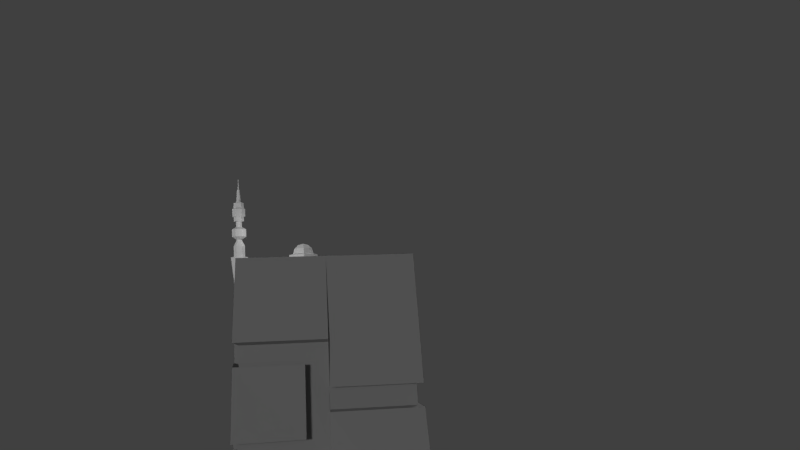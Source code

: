# Source: spiredCubeBuildingUnjoined.blend  (saved by Blender 2.73.0; exported with 4.5.12 LTS)
import bpy
from mathutils import Matrix  # noqa: F401  (used for matrix-valued properties, if any)

bpy.ops.wm.read_factory_settings(use_empty=True)
scene = bpy.context.scene
scene.name = 'Scene'

# ---- collections
col_collection_1 = bpy.data.collections.new('Collection 1'); scene.collection.children.link(col_collection_1)

# ---- materials (node trees are filled in below, after node groups)
mat_material = bpy.data.materials.new('Material')
mat_material.alpha_threshold = 0.0
mat_material.use_transparent_shadow = False
mat_material.diffuse_color = (0.2738, 0.2738, 0.2738, 1.0)
mat_material.roughness = 0.5
mat_material.specular_intensity = 0.1562

# ---- material node trees

# ---- world
world_world = bpy.data.worlds.new('World'); scene.world = world_world
world_world.color = (0.05088, 0.05088, 0.05088)
world_world.use_sun_shadow = False
world_world.sun_shadow_jitter_overblur = 0.0
world_world.cycles.sampling_method = 'MANUAL'
world_world.cycles.sample_map_resolution = 256

# ---- cameras
cam_camera = bpy.data.cameras.new('Camera')
cam_camera.clip_end = 100.0
cam_camera.lens = 35.0
cam_camera.sensor_width = 32.0
cam_camera.sensor_height = 18.0
cam_camera.ortho_scale = 7.314
cam_camera.dof.focus_distance = 0.0
cam_camera.dof.aperture_fstop = 128.0

# ---- lights
light_hemi_001 = bpy.data.lights.new('Hemi.001', 'SUN')
light_hemi_001.transmission_factor = 0.0
light_hemi_001.angle = 0.1993
light_hemi_001.energy = 1.0
light_hemi_001.shadow_buffer_clip_start = 0.5
light_hemi_001.shadow_soft_size = 0.1
light_hemi_001.shadow_cascade_max_distance = 1000.0
light_hemi_001.cycles.use_multiple_importance_sampling = False
light_hemi = bpy.data.lights.new('Hemi', 'SUN')
light_hemi.transmission_factor = 0.0
light_hemi.angle = 0.1993
light_hemi.energy = 1.0
light_hemi.shadow_buffer_clip_start = 0.5
light_hemi.shadow_soft_size = 0.1
light_hemi.shadow_cascade_max_distance = 1000.0
light_hemi.cycles.use_multiple_importance_sampling = False
light_lamp = bpy.data.lights.new('Lamp', 'POINT')
light_lamp.transmission_factor = 0.0
light_lamp.cutoff_distance = 30.0
light_lamp.energy = 100.0
light_lamp.shadow_buffer_clip_start = 1.001
light_lamp.shadow_soft_size = 0.1
light_lamp.shadow_maximum_resolution = 0.006
light_lamp.use_absolute_resolution = True
light_lamp.cycles.use_multiple_importance_sampling = False

# ---- meshes
me_sphere_001 = bpy.data.meshes.new('Sphere.001')
me_sphere_001.from_pydata([(1.64, 1.451, -2.072), (1.274, 1.451, -2.438), (1.14, 1.451, -2.938), (0.6035, 1.451, -4.232), (1.786, 1.804, -2.072), (1.527, 2.063, -2.438), (1.433, 2.158, -2.938), (1.053, 2.537, -4.232), (2.14, 2.987, -4.232), (2.14, 1.951, -2.072), (2.14, 2.317, -2.438), (2.14, 2.451, -2.938), (3.226, 2.537, -4.232), (3.676, 1.451, -4.232), (2.14, 1.451, -1.938), (2.493, 1.804, -2.072), (2.752, 2.063, -2.438), (2.847, 2.158, -2.938), (3.226, 0.3643, -4.232), (2.14, -0.08568, -4.232), (2.64, 1.451, -2.072), (3.006, 1.451, -2.438), (3.14, 1.451, -2.938), (1.053, 0.3643, -4.232), (1.159, 0.4703, -3.031), (2.14, 0.06414, -3.031), (2.493, 1.097, -2.072), (2.752, 0.8383, -2.438), (2.847, 0.7436, -2.938), (3.12, 0.4703, -3.031), (3.526, 1.451, -3.031), (2.14, 0.9507, -2.072), (2.14, 0.5847, -2.438), (2.14, 0.4507, -2.938), (3.12, 2.431, -3.031), (2.14, 2.837, -3.031), (1.786, 1.097, -2.072), (1.527, 0.8383, -2.438), (1.433, 0.7436, -2.938), (1.159, 2.431, -3.031), (0.7533, 1.451, -3.031)], [], [(2, 1, 5, 6), (1, 0, 4, 5), (6, 5, 10, 11), (5, 4, 9, 10), (25, 24, 23, 19), (30, 29, 18, 13), (11, 10, 16, 17), (10, 9, 15, 16), (40, 39, 7, 3), (39, 35, 8, 7), (17, 16, 21, 22), (16, 15, 20, 21), (2, 6, 39, 40), (34, 30, 13, 12), (22, 21, 27, 28), (21, 20, 26, 27), (28, 33, 25, 29), (22, 28, 29, 30), (28, 27, 32, 33), (27, 26, 31, 32), (38, 2, 40, 24), (33, 38, 24, 25), (33, 32, 37, 38), (32, 31, 36, 37), (0, 14, 4), (29, 25, 19, 18), (4, 14, 9), (24, 40, 3, 23), (9, 14, 15), (35, 34, 12, 8), (15, 14, 20), (6, 11, 35, 39), (20, 14, 26), (11, 17, 34, 35), (26, 14, 31), (17, 22, 30, 34), (31, 14, 36), (38, 37, 1, 2), (37, 36, 0, 1), (36, 14, 0)])
_uv = me_sphere_001.uv_layers.new(name='UVMap')
_uv.uv.foreach_set('vector', [0.3567, 0.2472, 0.3853, 0.2364, 0.4067, 0.2563, 0.3941, 0.2842, 0.3853, 0.2364, 0.4042, 0.2287, 0.4146, 0.2375, 0.4067, 0.2563, 0.3941, 0.2842, 0.4067, 0.2563, 0.436, 0.2553, 0.4467, 0.2839, 0.4067, 0.2563, 0.4146, 0.2375, 0.4282, 0.2364, 0.436, 0.2553, 0.3842, 0.6354, 0.4086, 0.6339, 0.4116, 0.6615, 0.3846, 0.6632, 0.3356, 0.6315, 0.3598, 0.6346, 0.3576, 0.6623, 0.3308, 0.6589, 0.4467, 0.2839, 0.436, 0.2553, 0.4558, 0.2338, 0.4837, 0.2465, 0.436, 0.2553, 0.4282, 0.2364, 0.437, 0.2259, 0.4558, 0.2338, 0.2449, 0.5969, 0.2663, 0.6087, 0.2539, 0.6337, 0.2303, 0.6206, 0.2663, 0.6087, 0.2886, 0.6185, 0.2787, 0.6445, 0.2539, 0.6337, 0.4837, 0.2465, 0.4558, 0.2338, 0.4548, 0.2046, 0.4834, 0.1939, 0.4558, 0.2338, 0.437, 0.2259, 0.4359, 0.2124, 0.4548, 0.2046, 0.3567, 0.2472, 0.3941, 0.2842, 0.3836, 0.3086, 0.332, 0.257, 0.3118, 0.6261, 0.3356, 0.6315, 0.3308, 0.6589, 0.3044, 0.6529, 0.4834, 0.1939, 0.4548, 0.2046, 0.4334, 0.1847, 0.446, 0.1569, 0.4548, 0.2046, 0.4359, 0.2124, 0.4255, 0.2036, 0.4334, 0.1847, 0.446, 0.1569, 0.3934, 0.1572, 0.3836, 0.1325, 0.4565, 0.1325, 0.4834, 0.1939, 0.446, 0.1569, 0.4565, 0.1325, 0.5081, 0.1841, 0.446, 0.1569, 0.4334, 0.1847, 0.4041, 0.1858, 0.3934, 0.1572, 0.4334, 0.1847, 0.4255, 0.2036, 0.4119, 0.2047, 0.4041, 0.1858, 0.3564, 0.1946, 0.3567, 0.2472, 0.332, 0.257, 0.332, 0.1841, 0.3934, 0.1572, 0.3564, 0.1946, 0.332, 0.1841, 0.3836, 0.1325, 0.3934, 0.1572, 0.4041, 0.1858, 0.3843, 0.2072, 0.3564, 0.1946, 0.4041, 0.1858, 0.4119, 0.2047, 0.4031, 0.2151, 0.3843, 0.2072, 0.4042, 0.2287, 0.4201, 0.2205, 0.4146, 0.2375, 0.3598, 0.6346, 0.3842, 0.6354, 0.3846, 0.6632, 0.3576, 0.6623, 0.4146, 0.2375, 0.4201, 0.2205, 0.4282, 0.2364, 0.2248, 0.5831, 0.2449, 0.5969, 0.2303, 0.6206, 0.208, 0.6053, 0.4282, 0.2364, 0.4201, 0.2205, 0.437, 0.2259, 0.2886, 0.6185, 0.3118, 0.6261, 0.3044, 0.6529, 0.2787, 0.6445, 0.437, 0.2259, 0.4201, 0.2205, 0.4359, 0.2124, 0.3941, 0.2842, 0.4467, 0.2839, 0.4565, 0.3086, 0.3836, 0.3086, 0.4359, 0.2124, 0.4201, 0.2205, 0.4255, 0.2036, 0.4467, 0.2839, 0.4837, 0.2465, 0.5081, 0.257, 0.4565, 0.3086, 0.4255, 0.2036, 0.4201, 0.2205, 0.4119, 0.2047, 0.4837, 0.2465, 0.4834, 0.1939, 0.5081, 0.1841, 0.5081, 0.257, 0.4119, 0.2047, 0.4201, 0.2205, 0.4031, 0.2151, 0.3564, 0.1946, 0.3843, 0.2072, 0.3853, 0.2364, 0.3567, 0.2472, 0.3843, 0.2072, 0.4031, 0.2151, 0.4042, 0.2287, 0.3853, 0.2364, 0.4031, 0.2151, 0.4201, 0.2205, 0.4042, 0.2287])
me_sphere_001.use_remesh_preserve_volume = False
me_sphere_001.use_remesh_preserve_attributes = False
me_sphere_001.use_mirror_vertex_groups = False
me_sphere_001.update()
me_cylinder = bpy.data.meshes.new('Cylinder')
me_cylinder.from_pydata([(-0.721, 0.4926, 0.8046), (-0.721, 1.0, 5.496), (0.145, 0.3663, 1.056), (0.145, 0.5, 5.496), (0.145, -0.4324, 1.558), (0.145, -0.5, 5.496), (-0.721, -0.8648, 1.809), (-0.721, -1.0, 5.496), (-1.587, -0.4324, 1.558), (-1.587, -0.5, 5.496), (-1.587, 0.3663, 1.056), (-1.587, 0.5, 5.496), (-0.721, 0.6559, 5.496), (-0.1529, 0.328, 5.496), (-0.1529, -0.328, 5.496), (-0.721, -0.6559, 5.496), (-1.289, -0.328, 5.496), (-1.289, 0.328, 5.496), (-0.721, 0.6559, 6.801), (-0.1529, 0.328, 6.801), (-0.1529, -0.328, 6.801), (-0.721, -0.6559, 6.801), (-1.289, -0.328, 6.801), (-1.289, 0.328, 6.801), (-0.721, 0.2854, 7.545), (-0.4738, 0.1427, 7.545), (-0.4738, -0.1427, 7.545), (-0.721, -0.2854, 7.545), (-0.9682, -0.1427, 7.545), (-0.9682, 0.1427, 7.545), (-0.721, 0.828, 7.91), (-0.003921, 0.414, 7.91), (-0.003922, -0.414, 7.91), (-0.721, -0.828, 7.91), (-1.438, -0.414, 7.91), (-1.438, 0.414, 7.91), (-0.721, 0.828, 8.785), (-0.003921, 0.414, 8.785), (-0.003922, -0.414, 8.785), (-0.721, -0.828, 8.785), (-1.438, -0.414, 8.785), (-1.438, 0.414, 8.785), (-0.721, 0.3459, 9.05), (-0.4214, 0.173, 9.05), (-0.4214, -0.173, 9.05), (-0.721, -0.3459, 9.05), (-1.021, -0.173, 9.05), (-1.021, 0.173, 9.05), (-0.721, 0.3459, 9.685), (-0.4214, 0.173, 9.685), (-0.4214, -0.173, 9.685), (-0.721, -0.3459, 9.685), (-1.021, -0.173, 9.685), (-1.021, 0.173, 9.685), (-0.721, 0.5915, 9.733), (-0.2087, 0.2958, 9.733), (-0.2087, -0.2958, 9.733), (-0.721, -0.5915, 9.733), (-1.233, -0.2958, 9.733), (-1.233, 0.2958, 9.733), (-0.721, 0.5915, 10.26), (-0.2087, 0.2958, 10.26), (-0.2087, -0.2958, 10.26), (-0.721, -0.5915, 10.26), (-1.233, -0.2958, 10.26), (-1.233, 0.2958, 10.26), (-0.721, 0.7492, 10.29), (-0.07216, 0.3746, 10.29), (-0.07216, -0.3746, 10.29), (-0.721, -0.7492, 10.29), (-1.37, -0.3746, 10.29), (-1.37, 0.3746, 10.29), (-0.721, 0.7596, 11.17), (-0.06318, 0.3798, 11.17), (-0.06318, -0.3798, 11.17), (-0.721, -0.7596, 11.17), (-1.379, -0.3798, 11.17), (-1.379, 0.3798, 11.17), (-0.721, 0.6047, 11.3), (-0.1973, 0.3024, 11.3), (-0.1973, -0.3024, 11.3), (-0.721, -0.6047, 11.3), (-1.245, -0.3024, 11.3), (-1.245, 0.3024, 11.3), (-0.721, 0.5779, 11.92), (-0.2205, 0.289, 11.92), (-0.2205, -0.289, 11.92), (-0.721, -0.5779, 11.92), (-1.222, -0.289, 11.92), (-1.222, 0.289, 11.92), (-0.721, 0.2659, 11.99), (-0.4907, 0.133, 11.99), (-0.4907, -0.133, 11.99), (-0.721, -0.2659, 11.99), (-0.9513, -0.133, 11.99), (-0.9513, 0.133, 11.99), (-0.721, 0.1583, 13.47), (-0.5839, 0.07917, 13.47), (-0.5839, -0.07917, 13.47), (-0.721, -0.1583, 13.47), (-0.8581, -0.07917, 13.47), (-0.8581, 0.07917, 13.47), (-0.721, 0.07561, 13.5), (-0.6555, 0.0378, 13.5), (-0.6555, -0.0378, 13.5), (-0.721, -0.07561, 13.5), (-0.7865, -0.0378, 13.5), (-0.7865, 0.0378, 13.5), (-0.721, 0.02712, 14.61), (-0.6975, 0.01356, 14.61), (-0.6975, -0.01356, 14.61), (-0.721, -0.02712, 14.61), (-0.7445, -0.01356, 14.61), (-0.7445, 0.01356, 14.61), (-0.721, 0.07437, 14.64), (-0.6566, 0.03719, 14.64), (-0.6566, -0.03719, 14.64), (-0.721, -0.07437, 14.64), (-0.7854, -0.03719, 14.64), (-0.7854, 0.03719, 14.64), (-0.721, 0.06118, 14.69), (-0.668, 0.03059, 14.69), (-0.668, -0.03059, 14.69), (-0.721, -0.06118, 14.69), (-0.774, -0.03059, 14.69), (-0.774, 0.03059, 14.69), (-0.721, 0.0, 14.72)], [], [(0, 1, 3, 2), (2, 3, 5, 4), (4, 5, 7, 6), (6, 7, 9, 8), (10, 11, 1, 0), (8, 9, 11, 10), (1, 11, 17, 12), (11, 9, 16, 17), (9, 7, 15, 16), (7, 5, 14, 15), (5, 3, 13, 14), (3, 1, 12, 13), (12, 17, 23, 18), (17, 16, 22, 23), (16, 15, 21, 22), (15, 14, 20, 21), (14, 13, 19, 20), (13, 12, 18, 19), (18, 23, 29, 24), (23, 22, 28, 29), (22, 21, 27, 28), (21, 20, 26, 27), (20, 19, 25, 26), (19, 18, 24, 25), (24, 29, 35, 30), (29, 28, 34, 35), (28, 27, 33, 34), (27, 26, 32, 33), (26, 25, 31, 32), (25, 24, 30, 31), (30, 35, 41, 36), (35, 34, 40, 41), (34, 33, 39, 40), (33, 32, 38, 39), (32, 31, 37, 38), (31, 30, 36, 37), (36, 41, 47, 42), (41, 40, 46, 47), (40, 39, 45, 46), (39, 38, 44, 45), (38, 37, 43, 44), (37, 36, 42, 43), (42, 47, 53, 48), (47, 46, 52, 53), (46, 45, 51, 52), (45, 44, 50, 51), (44, 43, 49, 50), (43, 42, 48, 49), (48, 53, 59, 54), (53, 52, 58, 59), (52, 51, 57, 58), (51, 50, 56, 57), (50, 49, 55, 56), (49, 48, 54, 55), (54, 59, 65, 60), (59, 58, 64, 65), (58, 57, 63, 64), (57, 56, 62, 63), (56, 55, 61, 62), (55, 54, 60, 61), (60, 65, 71, 66), (65, 64, 70, 71), (64, 63, 69, 70), (63, 62, 68, 69), (62, 61, 67, 68), (61, 60, 66, 67), (66, 71, 77, 72), (71, 70, 76, 77), (70, 69, 75, 76), (69, 68, 74, 75), (68, 67, 73, 74), (67, 66, 72, 73), (72, 77, 83, 78), (77, 76, 82, 83), (76, 75, 81, 82), (75, 74, 80, 81), (74, 73, 79, 80), (73, 72, 78, 79), (78, 83, 89, 84), (83, 82, 88, 89), (82, 81, 87, 88), (81, 80, 86, 87), (80, 79, 85, 86), (79, 78, 84, 85), (84, 89, 95, 90), (89, 88, 94, 95), (88, 87, 93, 94), (87, 86, 92, 93), (86, 85, 91, 92), (85, 84, 90, 91), (90, 95, 101, 96), (95, 94, 100, 101), (94, 93, 99, 100), (93, 92, 98, 99), (92, 91, 97, 98), (91, 90, 96, 97), (96, 101, 107, 102), (101, 100, 106, 107), (100, 99, 105, 106), (99, 98, 104, 105), (98, 97, 103, 104), (97, 96, 102, 103), (102, 107, 113, 108), (107, 106, 112, 113), (106, 105, 111, 112), (105, 104, 110, 111), (104, 103, 109, 110), (103, 102, 108, 109), (108, 113, 119, 114), (113, 112, 118, 119), (112, 111, 117, 118), (111, 110, 116, 117), (110, 109, 115, 116), (109, 108, 114, 115), (114, 119, 125, 120), (119, 118, 124, 125), (118, 117, 123, 124), (117, 116, 122, 123), (116, 115, 121, 122), (115, 114, 120, 121), (120, 125, 126), (125, 124, 126), (124, 123, 126), (123, 122, 126), (122, 121, 126), (121, 120, 126)])
_uv = me_cylinder.uv_layers.new(name='UVMap')
_uv.uv.foreach_set('vector', [0.3813, 0.1555, 0.4368, 0.1586, 0.4379, 0.1699, 0.3839, 0.1687, 0.3839, 0.1687, 0.4379, 0.1699, 0.4432, 0.1827, 0.3906, 0.1809, 0.4015, 0.1073, 0.4473, 0.12, 0.4418, 0.1292, 0.4014, 0.1194, 0.4014, 0.1194, 0.4418, 0.1292, 0.4388, 0.1383, 0.3949, 0.1321, 0.3863, 0.1428, 0.4372, 0.1481, 0.4368, 0.1586, 0.3813, 0.1555, 0.3949, 0.1321, 0.4388, 0.1383, 0.4372, 0.1481, 0.3863, 0.1428, 0.4368, 0.1586, 0.4372, 0.1481, 0.4412, 0.1489, 0.4411, 0.1588, 0.4372, 0.1481, 0.4388, 0.1383, 0.4425, 0.1395, 0.4412, 0.1489, 0.4388, 0.1383, 0.4418, 0.1292, 0.4448, 0.1308, 0.4425, 0.1395, 0.4418, 0.1292, 0.4473, 0.12, 0.449, 0.1233, 0.4448, 0.1308, 0.4432, 0.1827, 0.4379, 0.1699, 0.4426, 0.1689, 0.4468, 0.1781, 0.4379, 0.1699, 0.4368, 0.1586, 0.4411, 0.1588, 0.4426, 0.1689, 0.4411, 0.1588, 0.4412, 0.1489, 0.4587, 0.1499, 0.459, 0.1573, 0.4412, 0.1489, 0.4425, 0.1395, 0.4594, 0.1428, 0.4587, 0.1499, 0.4425, 0.1395, 0.4448, 0.1308, 0.4609, 0.1359, 0.4594, 0.1428, 0.4448, 0.1308, 0.449, 0.1233, 0.4636, 0.129, 0.4609, 0.1359, 0.4468, 0.1781, 0.4426, 0.1689, 0.4602, 0.1649, 0.463, 0.1735, 0.4426, 0.1689, 0.4411, 0.1588, 0.459, 0.1573, 0.4602, 0.1649, 0.459, 0.1573, 0.4587, 0.1499, 0.4732, 0.1511, 0.4737, 0.1569, 0.4587, 0.1499, 0.4594, 0.1428, 0.4729, 0.1453, 0.4732, 0.1511, 0.4594, 0.1428, 0.4609, 0.1359, 0.4726, 0.1396, 0.4729, 0.1453, 0.4609, 0.1359, 0.4636, 0.129, 0.4725, 0.1344, 0.4726, 0.1396, 0.463, 0.1735, 0.4602, 0.1649, 0.4743, 0.1625, 0.4742, 0.1675, 0.4602, 0.1649, 0.459, 0.1573, 0.4737, 0.1569, 0.4743, 0.1625, 0.4737, 0.1569, 0.4732, 0.1511, 0.4835, 0.153, 0.483, 0.159, 0.4732, 0.1511, 0.4729, 0.1453, 0.4838, 0.147, 0.4835, 0.153, 0.4729, 0.1453, 0.4726, 0.1396, 0.4841, 0.1403, 0.4838, 0.147, 0.4726, 0.1396, 0.4725, 0.1344, 0.4836, 0.1295, 0.4841, 0.1403, 0.4742, 0.1675, 0.4743, 0.1625, 0.4821, 0.1652, 0.4796, 0.1727, 0.4743, 0.1625, 0.4737, 0.1569, 0.483, 0.159, 0.4821, 0.1652, 0.483, 0.159, 0.4835, 0.153, 0.4898, 0.1528, 0.4895, 0.1588, 0.4835, 0.153, 0.4838, 0.147, 0.4903, 0.1468, 0.4898, 0.1528, 0.4838, 0.147, 0.4841, 0.1403, 0.4914, 0.1406, 0.4903, 0.1468, 0.4841, 0.1403, 0.4836, 0.1295, 0.4946, 0.1333, 0.4914, 0.1406, 0.4796, 0.1727, 0.4821, 0.1652, 0.4893, 0.1654, 0.4903, 0.1754, 0.4821, 0.1652, 0.483, 0.159, 0.4895, 0.1588, 0.4893, 0.1654, 0.4895, 0.1588, 0.4898, 0.1528, 0.4969, 0.1542, 0.4969, 0.16, 0.4898, 0.1528, 0.4903, 0.1468, 0.4969, 0.1485, 0.4969, 0.1542, 0.4903, 0.1468, 0.4914, 0.1406, 0.497, 0.1429, 0.4969, 0.1485, 0.4914, 0.1406, 0.4946, 0.1333, 0.4983, 0.138, 0.497, 0.1429, 0.4903, 0.1754, 0.4893, 0.1654, 0.4972, 0.1656, 0.498, 0.1709, 0.4893, 0.1654, 0.4895, 0.1588, 0.4969, 0.16, 0.4972, 0.1656, 0.4969, 0.16, 0.4969, 0.1542, 0.509, 0.1555, 0.5086, 0.1615, 0.4969, 0.1542, 0.4969, 0.1485, 0.509, 0.1492, 0.509, 0.1555, 0.4969, 0.1485, 0.497, 0.1429, 0.5082, 0.143, 0.509, 0.1492, 0.497, 0.1429, 0.4983, 0.138, 0.5061, 0.1374, 0.5082, 0.143, 0.498, 0.1709, 0.4972, 0.1656, 0.5078, 0.1671, 0.5057, 0.1715, 0.4972, 0.1656, 0.4969, 0.16, 0.5086, 0.1615, 0.5078, 0.1671, 0.5086, 0.1615, 0.509, 0.1555, 0.5125, 0.1561, 0.5118, 0.1624, 0.509, 0.1555, 0.509, 0.1492, 0.5127, 0.1495, 0.5125, 0.1561, 0.509, 0.1492, 0.5082, 0.143, 0.5122, 0.1424, 0.5127, 0.1495, 0.5082, 0.143, 0.5061, 0.1374, 0.5091, 0.1339, 0.5122, 0.1424, 0.5057, 0.1715, 0.5078, 0.1671, 0.5103, 0.1683, 0.507, 0.1737, 0.5078, 0.1671, 0.5086, 0.1615, 0.5118, 0.1624, 0.5103, 0.1683, 0.5118, 0.1624, 0.5125, 0.1561, 0.5185, 0.1564, 0.5178, 0.1633, 0.5125, 0.1561, 0.5127, 0.1495, 0.5189, 0.1493, 0.5185, 0.1564, 0.5127, 0.1495, 0.5122, 0.1424, 0.5188, 0.1413, 0.5189, 0.1493, 0.5122, 0.1424, 0.5091, 0.1339, 0.5169, 0.132, 0.5188, 0.1413, 0.507, 0.1737, 0.5103, 0.1683, 0.5164, 0.1703, 0.5129, 0.1772, 0.5103, 0.1683, 0.5118, 0.1624, 0.5178, 0.1633, 0.5164, 0.1703, 0.5178, 0.1633, 0.5185, 0.1564, 0.5201, 0.1566, 0.5193, 0.1636, 0.5185, 0.1564, 0.5189, 0.1493, 0.5206, 0.1495, 0.5201, 0.1566, 0.5189, 0.1493, 0.5188, 0.1413, 0.5209, 0.1413, 0.5206, 0.1495, 0.5188, 0.1413, 0.5169, 0.132, 0.5193, 0.1301, 0.5209, 0.1413, 0.5129, 0.1772, 0.5164, 0.1703, 0.5178, 0.1709, 0.5139, 0.1787, 0.5164, 0.1703, 0.5178, 0.1633, 0.5193, 0.1636, 0.5178, 0.1709, 0.5193, 0.1636, 0.5201, 0.1566, 0.5278, 0.1565, 0.5273, 0.1635, 0.5201, 0.1566, 0.5206, 0.1495, 0.5287, 0.1495, 0.5278, 0.1565, 0.5206, 0.1495, 0.5209, 0.1413, 0.5305, 0.142, 0.5287, 0.1495, 0.5209, 0.1413, 0.5193, 0.1301, 0.5347, 0.1331, 0.5305, 0.142, 0.5139, 0.1787, 0.5178, 0.1709, 0.5272, 0.1715, 0.5285, 0.1827, 0.5178, 0.1709, 0.5193, 0.1636, 0.5273, 0.1635, 0.5272, 0.1715, 0.5273, 0.1635, 0.5278, 0.1565, 0.5298, 0.1568, 0.5295, 0.1636, 0.5278, 0.1565, 0.5287, 0.1495, 0.5307, 0.15, 0.5298, 0.1568, 0.5287, 0.1495, 0.5305, 0.142, 0.5325, 0.1428, 0.5307, 0.15, 0.5305, 0.142, 0.5347, 0.1331, 0.5365, 0.1352, 0.5325, 0.1428, 0.5285, 0.1827, 0.5272, 0.1715, 0.5299, 0.1714, 0.5317, 0.1808, 0.5272, 0.1715, 0.5273, 0.1635, 0.5295, 0.1636, 0.5299, 0.1714, 0.5295, 0.1636, 0.5298, 0.1568, 0.5363, 0.1571, 0.5362, 0.163, 0.5298, 0.1568, 0.5307, 0.15, 0.5373, 0.1514, 0.5363, 0.1571, 0.5307, 0.15, 0.5325, 0.1428, 0.5395, 0.146, 0.5373, 0.1514, 0.5325, 0.1428, 0.5365, 0.1352, 0.5442, 0.1408, 0.5395, 0.146, 0.5317, 0.1808, 0.5299, 0.1714, 0.5374, 0.1695, 0.5418, 0.1777, 0.5299, 0.1714, 0.5295, 0.1636, 0.5362, 0.163, 0.5374, 0.1695, 0.5362, 0.163, 0.5363, 0.1571, 0.5409, 0.1581, 0.5413, 0.1631, 0.5363, 0.1571, 0.5373, 0.1514, 0.5414, 0.1531, 0.5409, 0.1581, 0.5373, 0.1514, 0.5395, 0.146, 0.5427, 0.1485, 0.5414, 0.1531, 0.5395, 0.146, 0.5442, 0.1408, 0.5455, 0.1447, 0.5427, 0.1485, 0.5418, 0.1777, 0.5374, 0.1695, 0.5426, 0.1681, 0.5451, 0.1721, 0.5374, 0.1695, 0.5362, 0.163, 0.5413, 0.1631, 0.5426, 0.1681, 0.5413, 0.1631, 0.5409, 0.1581, 0.5637, 0.1577, 0.5639, 0.1596, 0.5409, 0.1581, 0.5414, 0.1531, 0.5638, 0.1559, 0.5637, 0.1577, 0.5414, 0.1531, 0.5427, 0.1485, 0.5643, 0.1542, 0.5638, 0.1559, 0.5427, 0.1485, 0.5455, 0.1447, 0.5653, 0.1524, 0.5643, 0.1542, 0.5451, 0.1721, 0.5426, 0.1681, 0.5645, 0.1617, 0.5661, 0.1639, 0.5426, 0.1681, 0.5413, 0.1631, 0.5639, 0.1596, 0.5645, 0.1617, 0.5639, 0.1596, 0.5637, 0.1577, 0.5653, 0.1578, 0.5655, 0.1595, 0.5637, 0.1577, 0.5638, 0.1559, 0.5652, 0.1562, 0.5653, 0.1578, 0.5638, 0.1559, 0.5643, 0.1542, 0.5654, 0.1547, 0.5652, 0.1562, 0.5643, 0.1542, 0.5653, 0.1524, 0.5659, 0.1534, 0.5654, 0.1547, 0.5661, 0.1639, 0.5645, 0.1617, 0.5661, 0.161, 0.567, 0.1624, 0.5645, 0.1617, 0.5639, 0.1596, 0.5655, 0.1595, 0.5661, 0.161, 0.5655, 0.1595, 0.5653, 0.1578, 0.5898, 0.1557, 0.5899, 0.1562, 0.5653, 0.1578, 0.5652, 0.1562, 0.5897, 0.1552, 0.5898, 0.1557, 0.5652, 0.1562, 0.5654, 0.1547, 0.5897, 0.1546, 0.5897, 0.1552, 0.5654, 0.1547, 0.5659, 0.1534, 0.5897, 0.154, 0.5897, 0.1546, 0.567, 0.1624, 0.5661, 0.161, 0.59, 0.1566, 0.59, 0.1571, 0.5661, 0.161, 0.5655, 0.1595, 0.5899, 0.1562, 0.59, 0.1566, 0.5899, 0.1562, 0.5898, 0.1557, 0.5906, 0.1558, 0.5907, 0.1562, 0.5898, 0.1557, 0.5897, 0.1552, 0.5907, 0.1554, 0.5906, 0.1558, 0.5897, 0.1552, 0.5897, 0.1546, 0.5909, 0.1549, 0.5907, 0.1554, 0.5897, 0.1546, 0.5897, 0.154, 0.5913, 0.1537, 0.5909, 0.1549, 0.59, 0.1571, 0.59, 0.1566, 0.5907, 0.1567, 0.5909, 0.1575, 0.59, 0.1566, 0.5899, 0.1562, 0.5907, 0.1562, 0.5907, 0.1567, 0.5907, 0.1562, 0.5906, 0.1558, 0.5909, 0.1558, 0.5909, 0.1561, 0.5906, 0.1558, 0.5907, 0.1554, 0.591, 0.1554, 0.5909, 0.1558, 0.5907, 0.1554, 0.5909, 0.1549, 0.5912, 0.1551, 0.591, 0.1554, 0.5909, 0.1549, 0.5913, 0.1537, 0.592, 0.1545, 0.5912, 0.1551, 0.5909, 0.1575, 0.5907, 0.1567, 0.5911, 0.1565, 0.5916, 0.1572, 0.5907, 0.1567, 0.5907, 0.1562, 0.5909, 0.1561, 0.5911, 0.1565, 0.5909, 0.1561, 0.5909, 0.1558, 0.5918, 0.1559, 0.5909, 0.1558, 0.591, 0.1554, 0.5918, 0.1559, 0.591, 0.1554, 0.5912, 0.1551, 0.5918, 0.1559, 0.5912, 0.1551, 0.592, 0.1545, 0.5918, 0.1559, 0.5916, 0.1572, 0.5911, 0.1565, 0.5918, 0.1559, 0.5911, 0.1565, 0.5909, 0.1561, 0.5918, 0.1559])
me_cylinder.use_remesh_preserve_volume = False
me_cylinder.use_remesh_preserve_attributes = False
me_cylinder.use_mirror_vertex_groups = False
me_cylinder.update()
me_cube_001 = bpy.data.meshes.new('Cube.001')
me_cube_001.from_pydata([(8.485, -8.463, -14.27), (-8.519, -8.492, -14.27), (-8.548, 8.512, -14.27), (8.456, 8.541, -14.27), (8.47, -8.449, -12.12), (7.941, -7.921, -4.531), (7.886, -7.867, -2.497), (7.67, -7.651, 3.478), (7.662, -7.643, 5.411), (-7.728, -7.698, 1.55), (-7.763, -7.734, -0.4034), (-8.519, -8.492, -12.14), (-7.725, 7.691, 5.411), (-7.733, 7.699, 3.478), (-7.949, 7.915, -2.497), (-8.004, 7.97, -4.531), (-8.533, 8.496, -12.1), (7.665, 7.747, 1.55), (7.7, 7.783, -0.4034), (8.456, 8.541, -12.14), (1.907, -7.674, 5.409), (1.908, -7.679, 3.477), (1.943, -7.818, -2.438), (1.962, -7.892, -4.491), (-0.01838, -7.674, 5.416), (-0.01836, -7.685, 1.55), (-0.01829, -7.721, -0.4034), (-0.018, -7.884, -4.477), (-7.73, 0.0111, 5.416), (-7.741, 0.01108, 1.55), (-7.777, 0.01102, -0.4034), (-7.94, 0.01074, -4.477), (-7.736, 1.936, 5.41), (-7.741, 1.938, 3.477), (-7.881, 1.972, -2.438), (-7.954, 1.991, -4.491), (-1.97, 7.723, 5.41), (-1.971, 7.727, 3.477), (-2.006, 7.867, -2.438), (-2.025, 7.94, -4.491), (-0.04467, 7.723, 5.416), (-0.04469, 7.734, 1.55), (-0.04475, 7.769, -0.4034), (-0.04501, 7.933, -4.477), (7.667, 0.03739, 5.416), (7.678, 0.03741, 1.55), (7.714, 0.03747, -0.4034), (7.877, 0.03775, -4.477), (7.673, -1.888, 5.41), (7.678, -1.889, 3.477), (7.818, -1.924, -2.438), (7.891, -1.942, -4.491), (7.771, -7.751, 12.91), (-7.807, -7.778, 12.91), (-7.834, 7.8, 12.91), (7.744, 7.827, 12.91), (9.074, -9.05, -12.74), (8.496, -8.474, -4.559), (8.45, -8.429, -2.793), (8.205, -8.184, 3.603), (8.187, -8.167, 5.678), (-8.263, -8.235, 1.542), (-8.306, -8.278, -0.5499), (-9.109, -9.085, -12.74), (-7.821, 0.01094, 12.91), (-8.25, 8.215, 5.678), (-8.268, 8.232, 3.603), (-8.513, 8.477, -2.793), (-8.559, 8.523, -4.559), (-9.137, 9.099, -12.74), (-0.04502, 7.813, 12.91), (8.2, 8.284, 1.542), (8.243, 8.327, -0.5499), (9.046, 9.133, -12.74), (7.757, 0.03755, 12.91), (2.043, -8.214, 3.603), (2.084, -8.378, -2.734), (-0.01749, -8.2, 5.683), (-0.01744, -8.221, 1.542), (-0.01737, -8.264, -0.5499), (-0.01706, -8.435, -4.505), (-0.01597, -9.066, -12.74), (-8.256, 0.0102, 5.683), (-8.277, 0.01017, 1.542), (-8.32, 0.01009, -0.5499), (-8.491, 0.009801, -4.505), (-8.277, 2.071, 3.603), (-8.441, 2.111, -2.734), (-2.106, 8.262, 3.603), (-2.147, 8.427, -2.734), (-0.04558, 8.249, 5.683), (-0.0456, 8.27, 1.542), (-0.04567, 8.313, -0.5499), (-0.04595, 8.483, -4.505), (-0.04701, 9.114, -12.74), (8.193, 0.03829, 5.683), (8.214, 0.03833, 1.542), (8.257, 0.0384, -0.5499), (8.428, 0.03869, -4.505), (9.059, 0.03972, -12.74), (8.214, -2.022, 3.603), (8.378, -2.063, -2.734), (-0.04456, -7.765, 12.91), (-9.122, 0.05054, -12.74)], [(16, 69)], [(4, 11, 1, 0), (8, 20, 21, 7), (6, 22, 23, 5), (24, 25, 26, 27, 23, 22, 21, 20), (25, 9, 10, 26), (11, 16, 2, 1), (9, 29, 30, 10), (33, 34, 35, 31, 30, 29, 28, 32), (32, 12, 13, 33), (34, 14, 15, 35), (16, 19, 3, 2), (12, 36, 37, 13), (4, 56, 81, 63, 11), (48, 44, 95, 60, 8), (26, 79, 80, 27), (14, 38, 39, 15), (7, 21, 75, 59), (10, 30, 84, 62), (40, 41, 42, 43, 39, 38, 37, 36), (37, 38, 89, 88), (33, 13, 66, 86), (9, 61, 83, 29), (44, 45, 96, 95), (19, 73, 99, 56, 4), (51, 5, 57, 98, 47), (41, 17, 18, 42), (28, 29, 83, 82), (14, 67, 89, 38), (8, 60, 77, 24, 20), (19, 4, 0, 3), (50, 101, 58, 6), (41, 91, 71, 17), (33, 86, 87, 34), (24, 77, 78, 25), (5, 23, 27, 80, 57), (17, 45, 46, 18), (13, 37, 88, 66), (46, 47, 98, 97), (22, 6, 58, 76), (36, 12, 65, 90, 40), (26, 10, 62, 79), (49, 50, 51, 47, 46, 45, 44, 48), (49, 7, 59, 100), (14, 34, 87, 67), (48, 8, 7, 49), (40, 90, 91, 41), (50, 6, 5, 51), (42, 92, 93, 43), (49, 100, 101, 50), (39, 43, 93, 68, 15), (82, 65, 12, 32, 28), (42, 18, 72, 92), (30, 31, 85, 84), (35, 15, 68, 85, 31), (21, 22, 76, 75), (18, 46, 97, 72), (11, 63, 103, 69, 94, 73, 19, 16), (25, 78, 61, 9), (17, 71, 96, 45), (75, 76, 58, 59), (57, 80, 81, 56), (53, 61, 78, 77, 102), (62, 63, 81, 80, 79), (82, 83, 61, 53, 64), (62, 84, 85, 103, 63), (66, 67, 87, 86), (64, 54, 65, 82), (88, 89, 67, 66), (54, 70, 90, 65), (68, 93, 94, 69), (55, 71, 91, 90, 70), (72, 73, 94, 93, 92), (95, 96, 71, 55, 74), (97, 98, 99, 73, 72), (58, 101, 100, 59), (74, 52, 60, 95), (98, 57, 56, 99), (54, 64, 53, 102, 52, 74, 55, 70), (102, 77, 60, 52), (103, 85, 68, 69)])
_uv = me_cube_001.uv_layers.new(name='UVMap')
_uv.uv.foreach_set('vector', [0.6111, 0.945, 0.9811, 0.945, 0.9811, 0.9913, 0.6111, 0.9913, 0.3274, 0.027, 0.4986, 0.027, 0.4986, 0.08407, 0.3274, 0.08407, 0.3274, 0.2553, 0.4986, 0.2553, 0.4986, 0.3123, 0.3274, 0.3123, 0.5557, 0.027, 0.5557, 0.1411, 0.5557, 0.1982, 0.5557, 0.3123, 0.4986, 0.3123, 0.4986, 0.2553, 0.4986, 0.08407, 0.4986, 0.027, 0.5557, 0.1411, 0.7839, 0.1411, 0.7839, 0.1982, 0.5557, 0.1982, 0.2404, 0.9445, 0.6104, 0.944, 0.6104, 0.9907, 0.2404, 0.9907, 0.7842, 0.1412, 0.5559, 0.1412, 0.5559, 0.1983, 0.7842, 0.1983, 0.4988, 0.08417, 0.4988, 0.2554, 0.4988, 0.3124, 0.5559, 0.3124, 0.5559, 0.1983, 0.5559, 0.1412, 0.5559, 0.0271, 0.4988, 0.0271, 0.4988, 0.0271, 0.3276, 0.0271, 0.3276, 0.08417, 0.4988, 0.08417, 0.4988, 0.2554, 0.3276, 0.2554, 0.3276, 0.3124, 0.4988, 0.3124, 0.6104, 0.944, 0.9804, 0.9445, 0.9804, 0.9907, 0.6104, 0.9907, 0.3275, 0.02688, 0.4987, 0.02688, 0.4987, 0.08394, 0.3275, 0.08394, 0.6111, 0.945, 0.5982, 0.9267, 0.7961, 0.9267, 0.994, 0.9267, 0.9811, 0.945, 0.4984, 0.02694, 0.5555, 0.02694, 0.5555, 0.009304, 0.3113, 0.009304, 0.3272, 0.02694, 0.5557, 0.1982, 0.5716, 0.2024, 0.5716, 0.3131, 0.5557, 0.3123, 0.3275, 0.2551, 0.4987, 0.2551, 0.4987, 0.3122, 0.3275, 0.3122, 0.3274, 0.08407, 0.4986, 0.08407, 0.4947, 0.1004, 0.3116, 0.1004, 0.7842, 0.1983, 0.5559, 0.1983, 0.5559, 0.2147, 0.8, 0.2147, 0.5558, 0.02688, 0.5558, 0.141, 0.5558, 0.1981, 0.5558, 0.3122, 0.4987, 0.3122, 0.4987, 0.2551, 0.4987, 0.08394, 0.4987, 0.02688, 0.4987, 0.08394, 0.4987, 0.2551, 0.4823, 0.2633, 0.4823, 0.08022, 0.4988, 0.08417, 0.3276, 0.08417, 0.3118, 0.1005, 0.4949, 0.1005, 0.7842, 0.1412, 0.8, 0.1254, 0.5559, 0.1254, 0.5559, 0.1412, 0.5555, 0.02694, 0.5555, 0.1411, 0.5714, 0.1413, 0.5714, 0.01925, 0.2411, 0.945, 0.2282, 0.9267, 0.4261, 0.9267, 0.624, 0.9267, 0.6111, 0.945, 0.4984, 0.3123, 0.3272, 0.3123, 0.3113, 0.3282, 0.5555, 0.3282, 0.5555, 0.3123, 0.5558, 0.141, 0.784, 0.141, 0.784, 0.1981, 0.5558, 0.1981, 0.5559, 0.0271, 0.5559, 0.1412, 0.5718, 0.1415, 0.5718, 0.01941, 0.3275, 0.2551, 0.3116, 0.2373, 0.4947, 0.2373, 0.4987, 0.2551, 0.3274, 0.027, 0.3116, 0.009367, 0.5557, 0.009367, 0.5557, 0.027, 0.4986, 0.027, 0.2411, 0.945, 0.6111, 0.945, 0.6111, 0.9913, 0.2411, 0.9913, 0.4984, 0.2552, 0.4944, 0.2373, 0.3113, 0.2373, 0.3272, 0.2552, 0.5558, 0.141, 0.5558, 0.1251, 0.7999, 0.1251, 0.784, 0.141, 0.4988, 0.08417, 0.4825, 0.08045, 0.4825, 0.2635, 0.4988, 0.2554, 0.5557, 0.027, 0.5716, 0.01932, 0.5716, 0.1414, 0.5557, 0.1411, 0.3274, 0.3123, 0.4986, 0.3123, 0.5557, 0.3123, 0.5557, 0.3282, 0.3116, 0.3282, 0.7837, 0.1411, 0.5555, 0.1411, 0.5555, 0.1981, 0.7837, 0.1981, 0.3275, 0.08394, 0.4987, 0.08394, 0.4947, 0.1002, 0.3116, 0.1002, 0.5555, 0.1981, 0.5555, 0.3123, 0.5714, 0.3131, 0.5714, 0.2024, 0.4986, 0.2553, 0.3274, 0.2553, 0.3116, 0.2374, 0.4947, 0.2374, 0.4987, 0.02688, 0.3275, 0.02688, 0.3116, 0.00924, 0.5558, 0.00924, 0.5558, 0.02688, 0.5557, 0.1982, 0.7839, 0.1982, 0.7998, 0.2146, 0.5557, 0.2146, 0.4984, 0.08401, 0.4984, 0.2552, 0.4984, 0.3123, 0.5555, 0.3123, 0.5555, 0.1981, 0.5555, 0.1411, 0.5555, 0.02694, 0.4984, 0.02694, 0.4984, 0.08401, 0.3272, 0.08401, 0.3113, 0.1003, 0.4944, 0.1003, 0.3276, 0.2554, 0.4988, 0.2554, 0.4949, 0.2375, 0.3118, 0.2375, 0.4984, 0.02694, 0.3272, 0.02694, 0.3272, 0.08401, 0.4984, 0.08401, 0.5558, 0.02688, 0.5716, 0.01919, 0.5716, 0.1413, 0.5558, 0.141, 0.4984, 0.2552, 0.3272, 0.2552, 0.3272, 0.3123, 0.4984, 0.3123, 0.5558, 0.1981, 0.5716, 0.2023, 0.5716, 0.313, 0.5558, 0.3122, 0.4984, 0.08401, 0.4821, 0.08029, 0.4821, 0.2634, 0.4984, 0.2552, 0.4987, 0.3122, 0.5558, 0.3122, 0.5558, 0.3281, 0.3116, 0.3281, 0.3275, 0.3122, 0.5559, 0.009465, 0.3118, 0.009465, 0.3276, 0.0271, 0.4988, 0.0271, 0.5559, 0.0271, 0.5558, 0.1981, 0.784, 0.1981, 0.7999, 0.2145, 0.5558, 0.2145, 0.5559, 0.1983, 0.5559, 0.3124, 0.5718, 0.3132, 0.5718, 0.2025, 0.4988, 0.3124, 0.3276, 0.3124, 0.3118, 0.3283, 0.5559, 0.3283, 0.5559, 0.3124, 0.4986, 0.08407, 0.4986, 0.2553, 0.4823, 0.2635, 0.4823, 0.08035, 0.7837, 0.1981, 0.5555, 0.1981, 0.5555, 0.2146, 0.7996, 0.2146, 0.2404, 0.9445, 0.2275, 0.9262, 0.4263, 0.9258, 0.6233, 0.9254, 0.7955, 0.9258, 0.9933, 0.9262, 0.9804, 0.9445, 0.6104, 0.944, 0.5557, 0.1411, 0.5557, 0.1253, 0.7998, 0.1253, 0.7839, 0.1411, 0.7837, 0.1411, 0.7996, 0.1252, 0.5555, 0.1252, 0.5555, 0.1411, 0.5386, 0.5598, 0.5386, 0.3435, 0.7549, 0.3435, 0.7549, 0.5598, 0.4993, 0.6963, 0.747, 0.6963, 0.747, 0.916, 0.4993, 0.916, 0.5095, 0.6899, 0.5086, 0.3491, 0.2615, 0.3498, 0.2618, 0.4733, 0.2632, 0.6905, 0.9947, 0.584, 0.9947, 0.916, 0.747, 0.916, 0.747, 0.6963, 0.747, 0.584, 0.2618, 0.4731, 0.2618, 0.3496, 0.509, 0.3496, 0.509, 0.6903, 0.2618, 0.6903, 0.9935, 0.5842, 0.7458, 0.5843, 0.7459, 0.6967, 0.7448, 0.9163, 0.9937, 0.9162, 0.7541, 0.5598, 0.7541, 0.3435, 0.9704, 0.3435, 0.9704, 0.5598, 0.2618, 0.6903, 0.01471, 0.6903, 0.01471, 0.4731, 0.2618, 0.4731, 0.5379, 0.5598, 0.5379, 0.3435, 0.7541, 0.3435, 0.7541, 0.5598, 0.01473, 0.691, 0.2619, 0.691, 0.2619, 0.4738, 0.01473, 0.4738, 0.4981, 0.6968, 0.7458, 0.6968, 0.7458, 0.9165, 0.4981, 0.9165, 0.509, 0.691, 0.509, 0.3502, 0.2619, 0.3502, 0.2619, 0.4738, 0.2619, 0.691, 0.9935, 0.5845, 0.9935, 0.9165, 0.7458, 0.9165, 0.7458, 0.6968, 0.7458, 0.5845, 0.2614, 0.4735, 0.2614, 0.3499, 0.5085, 0.3499, 0.5085, 0.6906, 0.2614, 0.6906, 0.7455, 0.5845, 0.7455, 0.6968, 0.7455, 0.9165, 0.9932, 0.9165, 0.9932, 0.5845, 0.7549, 0.3435, 0.9712, 0.3435, 0.9712, 0.5598, 0.7549, 0.5598, 0.2614, 0.6906, 0.01429, 0.6906, 0.01429, 0.4735, 0.2614, 0.4735, 0.7455, 0.6968, 0.4978, 0.6968, 0.4978, 0.9165, 0.7455, 0.9165, 0.283, 0.2892, 0.1479, 0.2892, 0.01275, 0.2892, 0.01275, 0.1545, 0.01275, 0.01895, 0.1479, 0.01895, 0.283, 0.01895, 0.283, 0.1541, 0.2632, 0.6905, 0.2618, 0.4733, 0.01467, 0.474, 0.01524, 0.6912, 0.7448, 0.9163, 0.7459, 0.6967, 0.4982, 0.6968, 0.4983, 0.9165])
me_cube_001.materials.append(mat_material)
me_cube_001.use_remesh_preserve_volume = False
me_cube_001.use_remesh_preserve_attributes = False
me_cube_001.use_mirror_vertex_groups = False
me_cube_001.update()

# ---- objects
ob_buildingdome = bpy.data.objects.new('buildingDome', me_sphere_001)
ob_spire = bpy.data.objects.new('spire', me_cylinder)
ob_hemi_001 = bpy.data.objects.new('Hemi.001', light_hemi_001)
ob_hemi = bpy.data.objects.new('Hemi', light_hemi)
ob_obj_cubebuilding_000 = bpy.data.objects.new('obj.cubeBuilding.000', me_cube_001)
ob_lamp = bpy.data.objects.new('Lamp', light_lamp)
ob_camera = bpy.data.objects.new('Camera', cam_camera)

# ---- transforms, parenting, visibility, modifiers, constraints
ob_buildingdome.location = (0.0, 0.0, 3.407)
ob_buildingdome.lineart.crease_threshold = 0.0
ob_spire.location = (-0.2759, 7.589, -4.289)
ob_spire.scale = (0.8011, 0.8011, 0.8011)
ob_spire.lineart.crease_threshold = 0.0
ob_hemi_001.location = (-26.13, 18.52, 13.47)
ob_hemi_001.rotation_euler = (-1.39, 0.9617, 0.972)
ob_hemi_001.lineart.crease_threshold = 0.0
ob_hemi.location = (7.571, -21.57, 23.11)
ob_hemi.rotation_euler = (0.4504, 0.8591, -0.2384)
ob_hemi.lineart.crease_threshold = 0.0
ob_obj_cubebuilding_000.location = (0.0, 0.0, -13.28)
ob_obj_cubebuilding_000.rotation_mode = 'QUATERNION'
ob_obj_cubebuilding_000.rotation_quaternion = (1.0, 0.0, 0.0, 0.0)
ob_obj_cubebuilding_000.lineart.crease_threshold = 0.0
ob_lamp.location = (-2.925, 5.255, 2.259)
ob_lamp.rotation_euler = (0.6503, 0.05522, 1.866)
ob_lamp.lock_rotations_4d = False
ob_lamp.empty_display_type = 'ARROWS'
ob_lamp.color = (0.0, 0.0, 0.0, 0.0)
ob_lamp.lineart.crease_threshold = 0.0
ob_camera.location = (-84.59, 5.884, -4.82)
ob_camera.rotation_euler = (1.661, 0.03508, -1.73)
ob_camera.lock_rotations_4d = False
ob_camera.empty_display_type = 'ARROWS'
ob_camera.color = (0.0, 0.0, 0.0, 0.0)
ob_camera.display_type = 'WIRE'
ob_camera.lineart.crease_threshold = 0.0

# ---- collection membership
col_collection_1.objects.link(ob_buildingdome)
col_collection_1.objects.link(ob_spire)
col_collection_1.objects.link(ob_hemi_001)
col_collection_1.objects.link(ob_hemi)
col_collection_1.objects.link(ob_obj_cubebuilding_000)
col_collection_1.objects.link(ob_lamp)
col_collection_1.objects.link(ob_camera)

# ---- scene / render settings (as saved in the file)
scene.camera = ob_camera
scene.frame_start = 1; scene.frame_end = 250; scene.frame_set(1)
scene.render.engine = 'BLENDER_EEVEE_NEXT'
scene.render.resolution_percentage = 50
scene.render.dither_intensity = 0.0
scene.cycles.use_denoising = False
scene.cycles.samples = 10
scene.cycles.sampling_pattern = 'TABULATED_SOBOL'
scene.cycles.light_sampling_threshold = 0.0
scene.cycles.use_adaptive_sampling = False
scene.cycles.use_light_tree = False
scene.cycles.blur_glossy = 0.0
scene.cycles.volume_bounces = 1
scene.cycles.pixel_filter_type = 'GAUSSIAN'
scene.cycles.sample_clamp_indirect = 0.0
scene.view_settings.view_transform = 'Standard'
bpy.context.view_layer.update()
